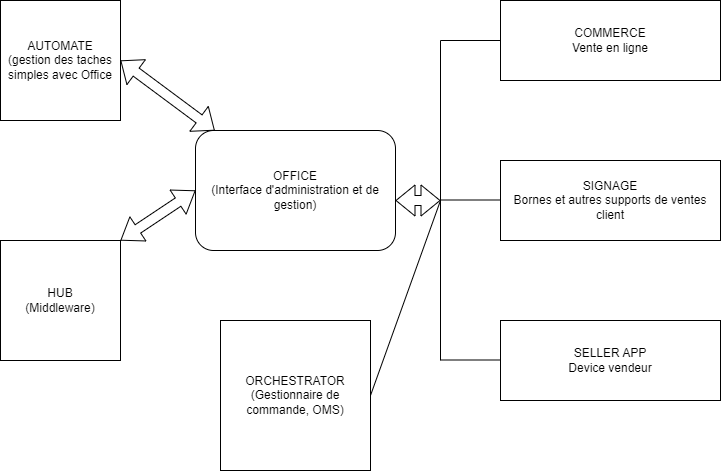

The diagram above was exported from draw.io. Its source (the exported page's mxGraphModel, read from the mxfile embedded in the PNG):
<mxGraphModel dx="1050" dy="573" grid="1" gridSize="10" guides="1" tooltips="1" connect="1" arrows="1" fold="1" page="1" pageScale="1" pageWidth="827" pageHeight="1169" math="0" shadow="0">
  <root>
    <mxCell id="0" />
    <mxCell id="1" parent="0" />
    <mxCell id="I5seNIxVf-oANRPCgKX--1" value="SIGNAGE&lt;br&gt;Bornes et autres supports de ventes client" style="rounded=0;whiteSpace=wrap;html=1;" parent="1" vertex="1">
      <mxGeometry x="540" y="200" width="220" height="80" as="geometry" />
    </mxCell>
    <mxCell id="I5seNIxVf-oANRPCgKX--2" value="ORCHESTRATOR&lt;br&gt;(Gestionnaire de commande, OMS)" style="whiteSpace=wrap;html=1;aspect=fixed;" parent="1" vertex="1">
      <mxGeometry x="260" y="360" width="150" height="150" as="geometry" />
    </mxCell>
    <mxCell id="I5seNIxVf-oANRPCgKX--3" value="COMMERCE&lt;br&gt;Vente en ligne" style="rounded=0;whiteSpace=wrap;html=1;" parent="1" vertex="1">
      <mxGeometry x="540" y="40" width="220" height="80" as="geometry" />
    </mxCell>
    <mxCell id="I5seNIxVf-oANRPCgKX--5" value="HUB&lt;br&gt;(Middleware)" style="whiteSpace=wrap;html=1;aspect=fixed;" parent="1" vertex="1">
      <mxGeometry x="40" y="280" width="120" height="120" as="geometry" />
    </mxCell>
    <mxCell id="Z0uDfcJNU1W39yBil-01-1" value="SELLER APP&lt;br&gt;Device vendeur" style="rounded=0;whiteSpace=wrap;html=1;" vertex="1" parent="1">
      <mxGeometry x="540" y="360" width="220" height="80" as="geometry" />
    </mxCell>
    <mxCell id="Z0uDfcJNU1W39yBil-01-2" value="AUTOMATE&lt;br&gt;(gestion des taches simples avec Office" style="whiteSpace=wrap;html=1;aspect=fixed;" vertex="1" parent="1">
      <mxGeometry x="40" y="40" width="120" height="120" as="geometry" />
    </mxCell>
    <mxCell id="Z0uDfcJNU1W39yBil-01-4" value="OFFICE&lt;br style=&quot;border-color: var(--border-color);&quot;&gt;(Interface d'administration et de gestion)" style="rounded=1;whiteSpace=wrap;html=1;" vertex="1" parent="1">
      <mxGeometry x="235" y="170" width="200" height="120" as="geometry" />
    </mxCell>
    <mxCell id="Z0uDfcJNU1W39yBil-01-7" value="" style="endArrow=none;html=1;rounded=0;" edge="1" parent="1">
      <mxGeometry width="50" height="50" relative="1" as="geometry">
        <mxPoint x="480" y="80" as="sourcePoint" />
        <mxPoint x="540" y="80" as="targetPoint" />
      </mxGeometry>
    </mxCell>
    <mxCell id="Z0uDfcJNU1W39yBil-01-8" value="" style="endArrow=none;html=1;rounded=0;" edge="1" parent="1">
      <mxGeometry width="50" height="50" relative="1" as="geometry">
        <mxPoint x="480" y="400" as="sourcePoint" />
        <mxPoint x="480" y="80" as="targetPoint" />
      </mxGeometry>
    </mxCell>
    <mxCell id="Z0uDfcJNU1W39yBil-01-9" value="" style="endArrow=none;html=1;rounded=0;" edge="1" parent="1">
      <mxGeometry width="50" height="50" relative="1" as="geometry">
        <mxPoint x="480" y="239.5" as="sourcePoint" />
        <mxPoint x="540" y="239.5" as="targetPoint" />
      </mxGeometry>
    </mxCell>
    <mxCell id="Z0uDfcJNU1W39yBil-01-10" value="" style="endArrow=none;html=1;rounded=0;" edge="1" parent="1">
      <mxGeometry width="50" height="50" relative="1" as="geometry">
        <mxPoint x="480" y="399.5" as="sourcePoint" />
        <mxPoint x="540" y="399.5" as="targetPoint" />
      </mxGeometry>
    </mxCell>
    <mxCell id="Z0uDfcJNU1W39yBil-01-11" value="" style="endArrow=none;html=1;rounded=0;exitX=1;exitY=0.5;exitDx=0;exitDy=0;" edge="1" parent="1" source="I5seNIxVf-oANRPCgKX--2">
      <mxGeometry width="50" height="50" relative="1" as="geometry">
        <mxPoint x="430" y="290" as="sourcePoint" />
        <mxPoint x="480" y="240" as="targetPoint" />
      </mxGeometry>
    </mxCell>
    <mxCell id="Z0uDfcJNU1W39yBil-01-12" value="" style="shape=flexArrow;endArrow=classic;startArrow=classic;html=1;rounded=0;" edge="1" parent="1">
      <mxGeometry width="100" height="100" relative="1" as="geometry">
        <mxPoint x="435" y="240" as="sourcePoint" />
        <mxPoint x="480" y="240" as="targetPoint" />
      </mxGeometry>
    </mxCell>
    <mxCell id="Z0uDfcJNU1W39yBil-01-14" value="" style="shape=flexArrow;endArrow=classic;startArrow=classic;html=1;rounded=0;exitX=1;exitY=0.5;exitDx=0;exitDy=0;" edge="1" parent="1" source="Z0uDfcJNU1W39yBil-01-2" target="Z0uDfcJNU1W39yBil-01-4">
      <mxGeometry width="100" height="100" relative="1" as="geometry">
        <mxPoint x="360" y="340" as="sourcePoint" />
        <mxPoint x="460" y="240" as="targetPoint" />
      </mxGeometry>
    </mxCell>
    <mxCell id="Z0uDfcJNU1W39yBil-01-15" value="" style="shape=flexArrow;endArrow=classic;startArrow=classic;html=1;rounded=0;exitX=1;exitY=0;exitDx=0;exitDy=0;endWidth=18;endSize=6.47;startWidth=18;startSize=6.47;" edge="1" parent="1" source="I5seNIxVf-oANRPCgKX--5">
      <mxGeometry width="100" height="100" relative="1" as="geometry">
        <mxPoint x="135" y="330" as="sourcePoint" />
        <mxPoint x="235" y="230" as="targetPoint" />
      </mxGeometry>
    </mxCell>
  </root>
</mxGraphModel>